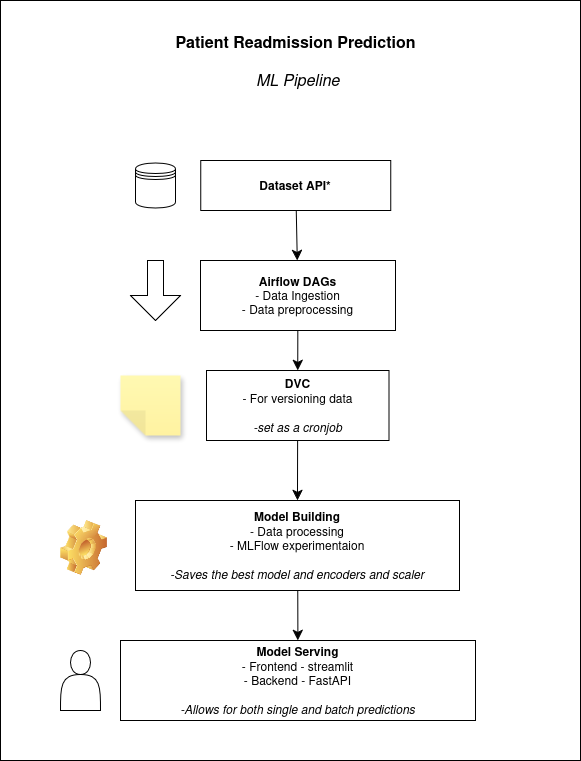

The diagram above was exported from draw.io. Its source (the exported page's mxGraphModel, read from the mxfile embedded in the PNG):
<mxGraphModel dx="1599" dy="847" grid="1" gridSize="10" guides="1" tooltips="1" connect="1" arrows="1" fold="1" page="1" pageScale="1" pageWidth="826" pageHeight="1169" background="none" math="0" shadow="0">
  <root>
    <mxCell id="0" />
    <mxCell id="1" parent="0" />
    <mxCell id="St-y6j0PKIIlln3tticx-115" value="" style="rounded=0;whiteSpace=wrap;html=1;" vertex="1" parent="1">
      <mxGeometry x="110" y="100" width="580" height="760" as="geometry" />
    </mxCell>
    <mxCell id="St-y6j0PKIIlln3tticx-105" value="" style="edgeStyle=none;curved=1;rounded=0;orthogonalLoop=1;jettySize=auto;html=1;fontSize=12;startSize=8;endSize=8;" edge="1" parent="1" source="St-y6j0PKIIlln3tticx-96" target="St-y6j0PKIIlln3tticx-98">
      <mxGeometry relative="1" as="geometry" />
    </mxCell>
    <mxCell id="St-y6j0PKIIlln3tticx-96" value="&lt;b&gt;Dataset API*&lt;/b&gt;" style="rounded=0;whiteSpace=wrap;html=1;" vertex="1" parent="1">
      <mxGeometry x="310.25" y="260" width="190" height="50" as="geometry" />
    </mxCell>
    <mxCell id="St-y6j0PKIIlln3tticx-106" value="" style="edgeStyle=none;curved=1;rounded=0;orthogonalLoop=1;jettySize=auto;html=1;fontSize=12;startSize=8;endSize=8;" edge="1" parent="1" source="St-y6j0PKIIlln3tticx-98" target="St-y6j0PKIIlln3tticx-99">
      <mxGeometry relative="1" as="geometry" />
    </mxCell>
    <mxCell id="St-y6j0PKIIlln3tticx-98" value="&lt;div&gt;&lt;b&gt;Airflow DAGs&lt;/b&gt;&lt;/div&gt;&lt;div&gt;- Data Ingestion&lt;/div&gt;&lt;div&gt;- Data preprocessing&lt;/div&gt;" style="rounded=0;whiteSpace=wrap;html=1;" vertex="1" parent="1">
      <mxGeometry x="310" y="360" width="195" height="70" as="geometry" />
    </mxCell>
    <mxCell id="St-y6j0PKIIlln3tticx-107" value="" style="edgeStyle=none;curved=1;rounded=0;orthogonalLoop=1;jettySize=auto;html=1;fontSize=12;startSize=8;endSize=8;" edge="1" parent="1" source="St-y6j0PKIIlln3tticx-99" target="St-y6j0PKIIlln3tticx-103">
      <mxGeometry relative="1" as="geometry" />
    </mxCell>
    <mxCell id="St-y6j0PKIIlln3tticx-99" value="&lt;div&gt;&lt;b&gt;DVC &lt;/b&gt;&lt;br&gt;&lt;/div&gt;&lt;div&gt;- For versioning data&lt;/div&gt;&lt;div&gt;&lt;br&gt;&lt;/div&gt;&lt;div&gt;&lt;i&gt;-set as a cronjob&lt;/i&gt;&lt;/div&gt;" style="rounded=0;whiteSpace=wrap;html=1;" vertex="1" parent="1">
      <mxGeometry x="316" y="470" width="182.5" height="70" as="geometry" />
    </mxCell>
    <mxCell id="St-y6j0PKIIlln3tticx-108" value="" style="edgeStyle=none;curved=1;rounded=0;orthogonalLoop=1;jettySize=auto;html=1;fontSize=12;startSize=8;endSize=8;" edge="1" parent="1" source="St-y6j0PKIIlln3tticx-103" target="St-y6j0PKIIlln3tticx-104">
      <mxGeometry relative="1" as="geometry" />
    </mxCell>
    <mxCell id="St-y6j0PKIIlln3tticx-103" value="&lt;div&gt;&lt;b&gt;Model Building&lt;/b&gt;&lt;/div&gt;&lt;div&gt;- Data processing&lt;/div&gt;&lt;div&gt;- MLFlow experimentaion&lt;/div&gt;&lt;div&gt;&lt;br&gt;&lt;/div&gt;&lt;div&gt;&lt;i&gt;-Saves the best model and encoders and scaler&lt;/i&gt;&lt;/div&gt;" style="rounded=0;whiteSpace=wrap;html=1;" vertex="1" parent="1">
      <mxGeometry x="245" y="600" width="324" height="90" as="geometry" />
    </mxCell>
    <mxCell id="St-y6j0PKIIlln3tticx-104" value="&lt;div&gt;&lt;b&gt;Model Serving&lt;/b&gt;&lt;/div&gt;&lt;div&gt;- Frontend - streamlit&lt;/div&gt;&lt;div&gt;- Backend - FastAPI&lt;br&gt;&lt;br&gt;&lt;i&gt;-Allows for both single and batch predictions&lt;/i&gt;&lt;/div&gt;" style="rounded=0;whiteSpace=wrap;html=1;" vertex="1" parent="1">
      <mxGeometry x="230" y="740" width="355" height="80" as="geometry" />
    </mxCell>
    <mxCell id="St-y6j0PKIIlln3tticx-109" value="&lt;div&gt;&lt;b&gt;Patient Readmission Prediction &lt;/b&gt;&lt;br&gt;&lt;/div&gt;&lt;div&gt;&lt;br&gt;&lt;/div&gt;&lt;div&gt;&lt;i&gt;&amp;nbsp;ML Pipeline&lt;/i&gt;&lt;/div&gt;" style="text;strokeColor=none;fillColor=none;html=1;align=center;verticalAlign=middle;whiteSpace=wrap;rounded=0;fontSize=16;" vertex="1" parent="1">
      <mxGeometry x="189.75" y="120" width="431" height="80" as="geometry" />
    </mxCell>
    <mxCell id="St-y6j0PKIIlln3tticx-110" value="" style="shape=datastore;whiteSpace=wrap;html=1;" vertex="1" parent="1">
      <mxGeometry x="245" y="262.5" width="40" height="45" as="geometry" />
    </mxCell>
    <mxCell id="St-y6j0PKIIlln3tticx-111" value="" style="shape=image;html=1;verticalLabelPosition=bottom;verticalAlign=top;imageAspect=1;aspect=fixed;image=img/clipart/Gear_128x128.png" vertex="1" parent="1">
      <mxGeometry x="170" y="620" width="46.89" height="55" as="geometry" />
    </mxCell>
    <mxCell id="St-y6j0PKIIlln3tticx-112" value="" style="shape=actor;whiteSpace=wrap;html=1;" vertex="1" parent="1">
      <mxGeometry x="170" y="750" width="40" height="60" as="geometry" />
    </mxCell>
    <mxCell id="St-y6j0PKIIlln3tticx-113" value="" style="shape=singleArrow;direction=south;whiteSpace=wrap;html=1;arrowWidth=0.32;arrowSize=0.4166666666666667;" vertex="1" parent="1">
      <mxGeometry x="240" y="360" width="50" height="60" as="geometry" />
    </mxCell>
    <mxCell id="St-y6j0PKIIlln3tticx-114" value="" style="shape=note;whiteSpace=wrap;html=1;backgroundOutline=1;fontColor=#000000;darkOpacity=0.05;fillColor=#FFF9B2;strokeColor=none;fillStyle=solid;direction=west;gradientDirection=north;gradientColor=#FFF2A1;shadow=1;size=25;pointerEvents=1;" vertex="1" parent="1">
      <mxGeometry x="230" y="475" width="60" height="60" as="geometry" />
    </mxCell>
  </root>
</mxGraphModel>